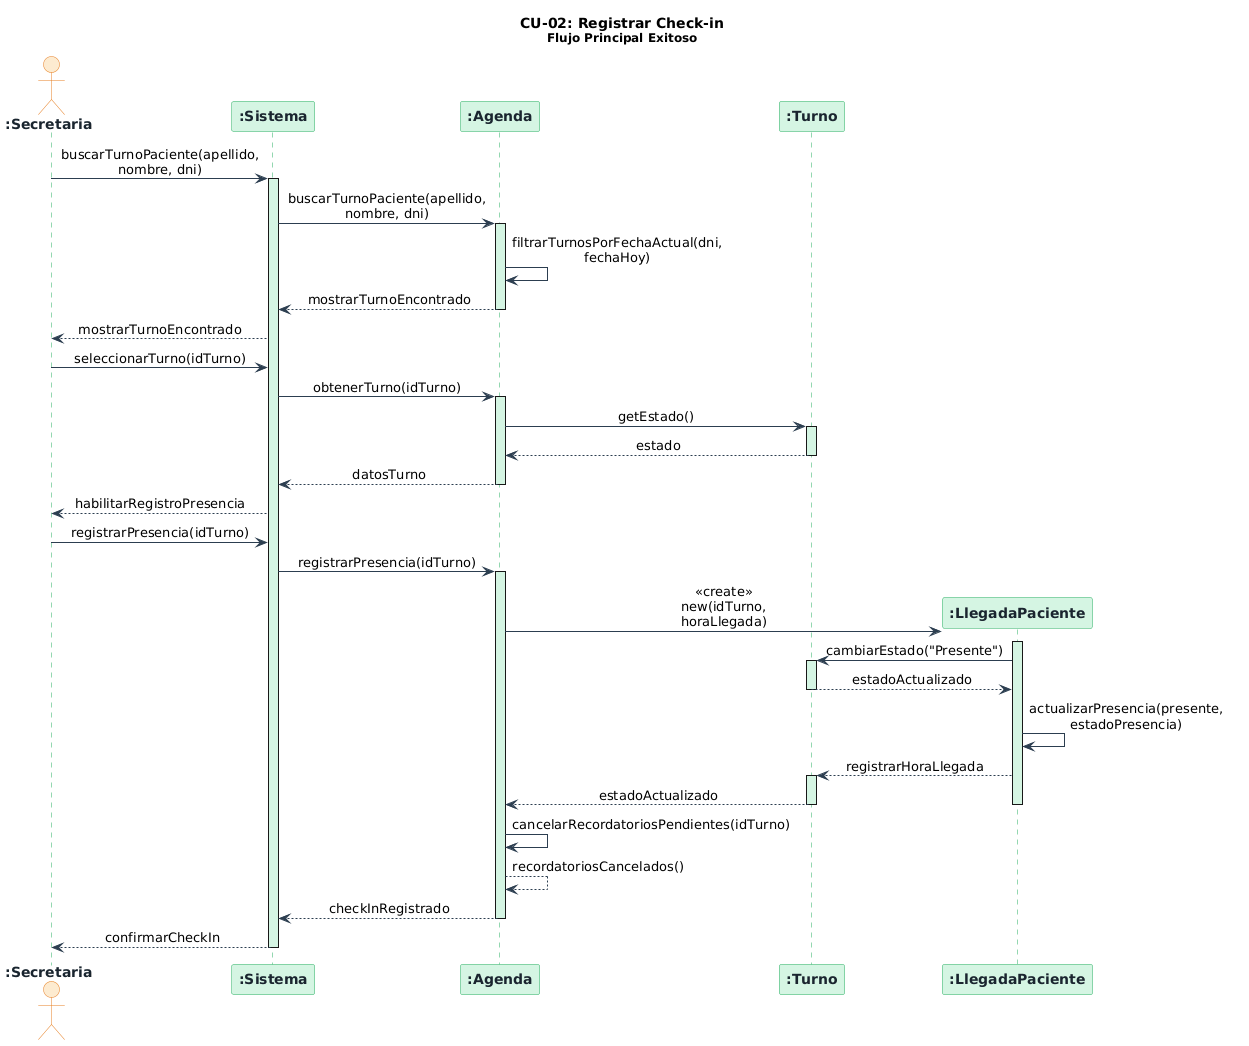

The diagram above was rendered by PlantUML. Its source (embedded in the PNG):
@startuml
skinparam sequenceMessageAlign center
skinparam responseMessageBelowArrow true
skinparam maxMessageSize 160
skinparam sequence {
    ArrowColor          #2C3E50
    LifeLineBorderColor #27AE60
    LifeLineBackgroundColor #D5F5E3
    BoxBackgroundColor  #FDFEFE
    BoxBorderColor      #2C3E50
}
skinparam participant {
    BackgroundColor #D5F5E3
    BorderColor     #27AE60
    FontColor       #1A252F
    FontStyle       bold
}
skinparam actor {
    BackgroundColor #FDEBD0
    BorderColor     #E67E22
    FontColor       #1A252F
    FontStyle       bold
}

title **CU-02: Registrar Check-in**\n<size:12>Flujo Principal Exitoso</size>

actor    ":Secretaria"          as secretaria
participant ":Sistema"          as sistema
participant ":Agenda"           as agenda
participant ":Turno"            as turno
participant ":LlegadaPaciente"  as llegadaPaciente

' ── 1. Búsqueda del turno del paciente ─────────────────────────────────────
secretaria  ->  sistema         : buscarTurnoPaciente(apellido, nombre, dni)
activate sistema
sistema     ->  agenda          : buscarTurnoPaciente(apellido, nombre, dni)
activate agenda
agenda      ->  agenda          : filtrarTurnosPorFechaActual(dni, fechaHoy)
agenda      -->  sistema        : mostrarTurnoEncontrado
deactivate agenda
sistema     -->  secretaria     : mostrarTurnoEncontrado

' ── 2. Selección y verificación del turno ──────────────────────────────────
secretaria  ->  sistema         : seleccionarTurno(idTurno)
sistema     ->  agenda          : obtenerTurno(idTurno)
activate agenda
agenda      ->  turno           : getEstado()
activate turno
turno       -->  agenda         : estado
deactivate turno
agenda      -->  sistema        : datosTurno
deactivate agenda
sistema     -->  secretaria     : habilitarRegistroPresencia

' ── 3. Registro de presencia y creación de LlegadaPaciente ─────────────────
secretaria  ->  sistema         : registrarPresencia(idTurno)
sistema     ->  agenda          : registrarPresencia(idTurno)
activate agenda

create llegadaPaciente
agenda      ->  llegadaPaciente : <<create>>\nnew(idTurno, horaLlegada)
activate llegadaPaciente

llegadaPaciente ->  turno       : cambiarEstado("Presente")
activate turno
turno       -->  llegadaPaciente : estadoActualizado
deactivate turno

llegadaPaciente ->  llegadaPaciente : actualizarPresencia(presente, estadoPresencia)
llegadaPaciente -->  turno      : registrarHoraLlegada
activate turno
turno --> agenda : estadoActualizado
deactivate llegadaPaciente
deactivate turno

' ── 5. Cancelación de recordatorios pendientes ─────────────────────────────
agenda      ->  agenda          : cancelarRecordatoriosPendientes(idTurno)
agenda      -->  agenda         : recordatoriosCancelados()

agenda      -->  sistema        : checkInRegistrado
deactivate agenda

' ── 6. Confirmación a la secretaria ────────────────────────────────────────
sistema     -->  secretaria     : confirmarCheckIn
deactivate sistema
@enduml